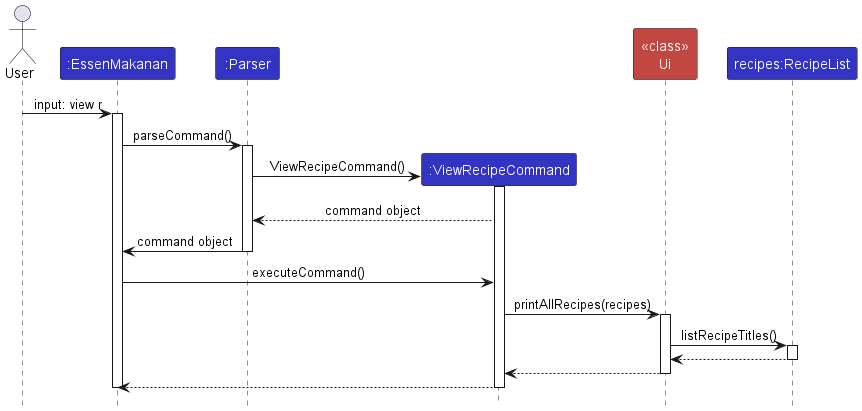

The diagram above was rendered by PlantUML. Its source (embedded in the PNG):
@startuml
!include style.puml
skinparam ArrowFontStyle plain

actor User
participant ":EssenMakanan" as EssenMakanan LOGIC_COLOR
participant ":Parser" as Parser LOGIC_COLOR
participant ":ViewRecipeCommand" as ViewRecipeCommand LOGIC_COLOR
participant "<<class>>\nUi" as Ui INTERFACE_COLOR
participant "recipes:RecipeList" as Recipes LOGIC_COLOR

User -> EssenMakanan: input: view r
activate EssenMakanan

EssenMakanan -> Parser : parseCommand()
activate Parser

create ViewRecipeCommand
Parser -> ViewRecipeCommand: ViewRecipeCommand()
activate ViewRecipeCommand

ViewRecipeCommand --> Parser : command object

Parser -> EssenMakanan: command object
deactivate Parser

EssenMakanan -> ViewRecipeCommand: executeCommand()

ViewRecipeCommand -> Ui: printAllRecipes(recipes)
activate Ui

Ui -> Recipes: listRecipeTitles()
activate Recipes

Recipes --> Ui
deactivate Recipes

Ui --> ViewRecipeCommand

deactivate Ui

ViewRecipeCommand --> EssenMakanan
deactivate ViewRecipeCommand

deactivate EssenMakanan

@enduml